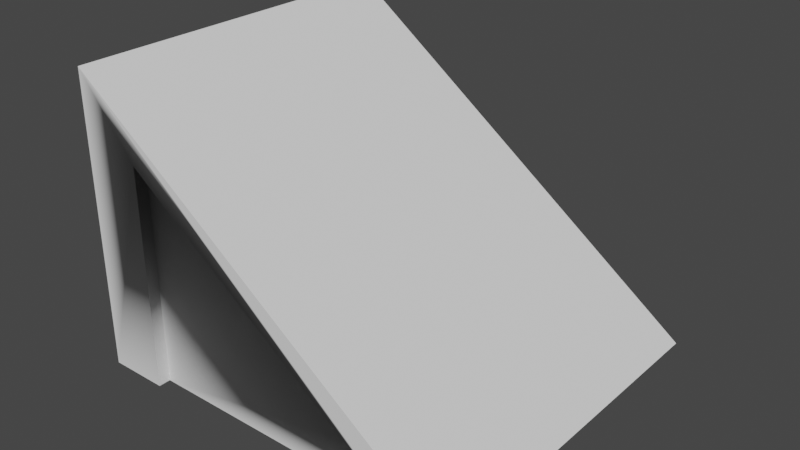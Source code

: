 # Source: Roof_Slant_Red.blend  (saved by Blender 3.0.42; exported with 4.5.12 LTS)
import bpy
from mathutils import Matrix  # noqa: F401  (used for matrix-valued properties, if any)

bpy.ops.wm.read_factory_settings(use_empty=True)
scene = bpy.context.scene
scene.name = 'Scene'

# ---- collections
col_collection = bpy.data.collections.new('Collection'); scene.collection.children.link(col_collection)

# ---- world
world_world = bpy.data.worlds.new('World'); scene.world = world_world
world_world.use_nodes = True; world_world.node_tree.nodes.clear()
_N = world_world.node_tree.nodes; _L = world_world.node_tree.links
n0 = _N.new('ShaderNodeOutputWorld'); n0.name = 'World Output'; n0.location = (300, 300)
n1 = _N.new('ShaderNodeBackground'); n1.name = 'Background'; n1.location = (10, 300)
n1.inputs[0].default_value = (0.05088, 0.05088, 0.05088, 1.0)
_L.new(n1.outputs[0], n0.inputs[0])
n0.is_active_output = True
world_world.color = (0.05088, 0.05088, 0.05088)
world_world.use_sun_shadow = False
world_world.sun_shadow_jitter_overblur = 0.0

# ---- meshes
me_roof_slant_red_01 = bpy.data.meshes.new('Roof_Slant_Red_01')
me_roof_slant_red_01.from_pydata([(3.0, 0.0, -3.0), (2.5, 0.0, -3.0), (2.5, 0.3667, -3.0), (0.0, 0.0, 0.0), (-3.292e-13, 0.0, -0.5), (0.1, -1.155e-14, -0.5), (0.1, -1.155e-14, -2.5), (-3.523e-13, 0.0, -2.5), (-4.043e-14, 0.0, -3.0), (0.5, 0.0, -3.0), (0.5, 0.0, -2.9), (2.5, 0.0, -2.9), (3.0, 0.0, 0.0), (2.5, 0.0, 0.0), (2.5, 0.0, -0.1), (0.5, 0.0, -0.1), (0.5, 0.0, 0.0), (0.0, 2.2, 0.0), (-7.508e-14, 2.2, -0.5), (-4.043e-14, 2.2, -3.0), (-9.818e-14, 2.2, -2.5), (0.1, 2.127, -2.5), (0.1, 2.127, -0.5), (0.5, 1.833, 0.0), (0.5, 1.833, -0.1), (2.5, 0.3667, -0.1), (2.5, 0.3667, 0.0), (2.5, 0.3667, -2.9), (0.5, 1.833, -2.9), (0.5, 1.833, -3.0), (-1.155e-14, 2.448, 2.888e-15), (-4.043e-14, 2.448, -3.0), (0.3683, 2.178, -3.0), (0.3683, 2.178, 2.888e-15), (3.161, -0.1183, -3.0), (3.28, 0.04301, -3.0), (3.161, -0.1183, 2.888e-15), (3.28, 0.04301, 2.888e-14)], [], [(0, 1, 2), (3, 4, 5, 6, 7, 8, 9, 10, 11, 1, 0, 12, 13, 14, 15, 16), (17, 18, 4, 3), (19, 20, 21, 22, 18, 17, 23, 24, 25, 26, 12, 0, 2, 27, 28, 29), (30, 31, 19, 20, 18, 17), (32, 31, 30, 33), (34, 0, 2, 29, 19, 31, 32, 35), (36, 12, 0, 34), (33, 30, 17, 23, 26, 12, 36, 37), (3, 16, 23, 17), (23, 16, 15, 24), (15, 14, 25, 24), (13, 26, 25, 14), (12, 26, 13), (25, 26, 23, 24), (36, 34, 35, 37), (33, 37, 35, 32), (29, 2, 27, 28), (2, 1, 11, 27), (28, 27, 11, 10), (9, 29, 28, 10), (19, 29, 9, 8), (7, 20, 19, 8), (6, 21, 20, 7), (5, 22, 21, 6), (4, 18, 22, 5), (20, 21, 22, 18)])
me_roof_slant_red_01.polygons.foreach_set('use_smooth', [1, 1, 1, 1, 0, 1, 1, 1, 1, 1, 1, 1, 1, 1, 1, 1, 1, 1, 1, 1, 1, 1, 1, 1, 1, 1, 0])
me_roof_slant_red_01.polygons.foreach_set('material_index', [0, 0, 0, 1, 2, 3, 2, 2, 2, 0, 0, 3, 0, 0, 2, 2, 2, 2, 0, 3, 0, 0, 0, 0, 3, 0, 1])
_k = set([(0, 1), (0, 34), (1, 2), (1, 11), (2, 29), (3, 4), (3, 16), (3, 17), (4, 5), (4, 18), (5, 6), (5, 22), (6, 7), (6, 21), (7, 8), (7, 20), (8, 9), (8, 19), (9, 10), (9, 29), (10, 11), (10, 28), (11, 27), (12, 13), (12, 36), (13, 14), (13, 26), (14, 15), (14, 25), (15, 16), (15, 24), (16, 23), (17, 18), (17, 30), (18, 20), (18, 22), (19, 20), (19, 31), (20, 21), (21, 22), (23, 26), (30, 31), (30, 33), (31, 32), (32, 35), (33, 37), (34, 35), (34, 36), (35, 37), (36, 37)])
me_roof_slant_red_01.attributes.new('sharp_edge', 'BOOLEAN', 'EDGE').data.foreach_set('value', [ (min(e.vertices), max(e.vertices)) in _k for e in me_roof_slant_red_01.edges])
_uv = me_roof_slant_red_01.uv_layers.new(name='UVMap')
_uv.uv.foreach_set('vector', [0.135, 0.5199, 0.1311, 0.5199, 0.1311, 0.517, 0.1116, 0.5199, 0.1116, 0.516, 0.1124, 0.516, 0.1124, 0.5004, 0.1116, 0.5004, 0.1116, 0.4965, 0.1155, 0.4965, 0.1155, 0.4973, 0.1311, 0.4973, 0.1311, 0.4965, 0.135, 0.4965, 0.135, 0.5199, 0.1311, 0.5199, 0.1311, 0.5191, 0.1155, 0.5191, 0.1155, 0.5199, 0.1116, 0.5027, 0.1155, 0.5027, 0.1155, 0.5199, 0.1116, 0.5199, 0.5163, 0.5194, 0.5136, 0.5194, 0.5136, 0.5187, 0.5027, 0.5187, 0.5027, 0.5194, 0.5, 0.5194, 0.5, 0.516, 0.5005, 0.516, 0.5005, 0.5025, 0.5, 0.5025, 0.5, 0.4992, 0.5163, 0.4992, 0.5163, 0.5025, 0.5158, 0.5025, 0.5158, 0.516, 0.5163, 0.516, 0.5, 0.5257, 0.4837, 0.5257, 0.4837, 0.5243, 0.4864, 0.5243, 0.4973, 0.5243, 0.5, 0.5243, 0.2155, 0.8683, 0.2155, 0.8794, 0.1427, 0.8794, 0.1427, 0.8683, 0.4828, 0.5117, 0.4837, 0.5123, 0.4864, 0.5143, 0.4973, 0.5223, 0.5, 0.5243, 0.5, 0.5257, 0.498, 0.5242, 0.4821, 0.5126, 0.5, 0.4981, 0.5, 0.4992, 0.4837, 0.4992, 0.4837, 0.4981, 0.502, 0.5242, 0.5, 0.5257, 0.5, 0.5243, 0.5027, 0.5223, 0.5136, 0.5143, 0.5163, 0.5123, 0.5172, 0.5117, 0.5179, 0.5126, 0.1116, 0.5199, 0.1077, 0.5199, 0.1077, 0.5056, 0.1116, 0.5027, 0.1116, 0.5056, 0.1116, 0.5199, 0.1108, 0.5199, 0.1108, 0.5056, 0.1549, 0.8443, 0.2034, 0.8443, 0.2034, 0.8532, 0.1549, 0.8887, 0.1116, 0.5199, 0.1116, 0.517, 0.1124, 0.517, 0.1124, 0.5199, 0.08823, 0.5199, 0.09213, 0.517, 0.09213, 0.5199, 0.4995, 0.5025, 0.5, 0.5025, 0.5, 0.516, 0.4995, 0.516, 0.5, 0.522, 0.5163, 0.522, 0.5163, 0.5231, 0.5, 0.5231, 0.5, 0.5177, 0.5, 0.4981, 0.5163, 0.4981, 0.5163, 0.5177, 0.4837, 0.516, 0.4837, 0.5025, 0.4842, 0.5025, 0.4842, 0.516, 0.135, 0.517, 0.135, 0.5199, 0.1342, 0.5199, 0.1342, 0.517, 0.1306, 0.8887, 0.08208, 0.8532, 0.08208, 0.8443, 0.1306, 0.8443, 0.08823, 0.5199, 0.08823, 0.5056, 0.08901, 0.5056, 0.08901, 0.5199, 0.1116, 0.5027, 0.1155, 0.5056, 0.1155, 0.5199, 0.1116, 0.5199, 0.1311, 0.5199, 0.1311, 0.5027, 0.135, 0.5027, 0.135, 0.5199, 0.1108, 0.5199, 0.1108, 0.5033, 0.1116, 0.5027, 0.1116, 0.5199, 0.1306, 0.8443, 0.1306, 0.8958, 0.08208, 0.8958, 0.08208, 0.8443, 0.1116, 0.5199, 0.1116, 0.5027, 0.1124, 0.5033, 0.1124, 0.5199, 0.5136, 0.5194, 0.5136, 0.5187, 0.5027, 0.5187, 0.5027, 0.5194])
me_roof_slant_red_01.materials.append(None)
me_roof_slant_red_01.materials.append(None)
me_roof_slant_red_01.materials.append(None)
me_roof_slant_red_01.materials.append(None)
me_roof_slant_red_01.use_remesh_fix_poles = True
me_roof_slant_red_01.use_remesh_preserve_attributes = False
me_roof_slant_red_01.update()
me_roof_slant_red_01.normals_split_custom_set([tuple(v) for v in zip(*[iter([0.0, 0.0, -1.0, 0.0, 0.0, -1.0, 0.0, 0.0, -1.0, 2.75e-15, -1.0, 0.0, 2.75e-15, -1.0, 0.0, 2.75e-15, -1.0, 0.0, 2.75e-15, -1.0, 0.0, 2.75e-15, -1.0, 0.0, 2.75e-15, -1.0, 0.0, 2.75e-15, -1.0, 0.0, 2.75e-15, -1.0, 0.0, 2.75e-15, -1.0, 0.0, 2.75e-15, -1.0, 0.0, 2.75e-15, -1.0, 0.0, 2.75e-15, -1.0, 0.0, 2.75e-15, -1.0, 0.0, 2.75e-15, -1.0, 0.0, 2.75e-15, -1.0, 0.0, 2.75e-15, -1.0, 0.0, -1.0, 5.775e-14, 4.043e-13, -1.0, 5.775e-14, 4.043e-13, -1.0, 5.775e-14, 4.043e-13, -1.0, 5.775e-14, 4.043e-13, 0.5914, 0.8064, 0.0, 0.5914, 0.8064, 0.0, 0.5914, 0.8064, 0.0, 0.5914, 0.8064, 0.0, 0.5914, 0.8064, 0.0, 0.5914, 0.8064, 0.0, 0.5914, 0.8064, 0.0, 0.5914, 0.8064, 0.0, 0.5914, 0.8064, 0.0, 0.5914, 0.8064, 0.0, 0.5914, 0.8064, 0.0, 0.5914, 0.8064, 0.0, 0.5914, 0.8064, 0.0, 0.5914, 0.8064, 0.0, 0.5914, 0.8064, 0.0, 0.5914, 0.8064, 0.0, -1.0, 1.999e-13, 1.155e-14, -1.0, 1.999e-13, 1.155e-14, -1.0, 1.999e-13, 1.155e-14, -1.0, 1.999e-13, 1.155e-14, -1.0, 1.999e-13, 1.155e-14, -1.0, 1.999e-13, 1.155e-14, 0.5914, 0.8064, 0.0, 0.5914, 0.8064, 0.0, 0.5914, 0.8064, 0.0, 0.5914, 0.8064, 0.0, 0.0, 0.0, -1.0, 0.0, 0.0, -1.0, 0.0, 0.0, -1.0, 0.0, 0.0, -1.0, 0.0, 0.0, -1.0, 0.0, 0.0, -1.0, 0.0, 0.0, -1.0, 0.0, 0.0, -1.0, -0.5914, -0.8064, 0.0, -0.5914, -0.8064, 0.0, -0.5914, -0.8064, 0.0, -0.5914, -0.8064, 0.0, -4.597e-14, -5.658e-14, 1.0, -4.597e-14, -5.658e-14, 1.0, -4.597e-14, -5.658e-14, 1.0, -4.597e-14, -5.658e-14, 1.0, -4.597e-14, -5.658e-14, 1.0, -4.597e-14, -5.658e-14, 1.0, -4.597e-14, -5.658e-14, 1.0, -4.597e-14, -5.658e-14, 1.0, 0.0, 0.0, 1.0, 0.0, 0.0, 1.0, 0.0, 0.0, 1.0, 0.0, 0.0, 1.0, 1.0, 0.0, 0.0, 1.0, 0.0, 0.0, 1.0, 0.0, 0.0, 1.0, 0.0, 0.0, 0.0, 0.0, 1.0, 0.0, 0.0, 1.0, 0.0, 0.0, 1.0, 0.0, 0.0, 1.0, -1.0, 0.0, 0.0, -1.0, 0.0, 0.0, -1.0, 0.0, 0.0, -1.0, 0.0, 0.0, 0.0, 0.0, 1.0, 0.0, 0.0, 1.0, 0.0, 0.0, 1.0, -0.5914, -0.8064, 0.0, -0.5914, -0.8064, 0.0, -0.5914, -0.8064, 0.0, -0.5914, -0.8064, 0.0, 0.8064, -0.5914, 0.0, 0.8064, -0.5914, 0.0, 0.8064, -0.5914, 0.0, 0.8064, -0.5914, 0.0, 0.5914, 0.8064, 0.0, 0.5914, 0.8064, 0.0, 0.5914, 0.8064, 0.0, 0.5914, 0.8064, 0.0, -0.5914, -0.8064, 0.0, -0.5914, -0.8064, 0.0, -0.5914, -0.8064, 0.0, -0.5914, -0.8064, 0.0, -1.0, 0.0, 0.0, -1.0, 0.0, 0.0, -1.0, 0.0, 0.0, -1.0, 0.0, 0.0, -1.626e-07, 0.0, -1.0, -1.626e-07, 0.0, -1.0, -1.626e-07, 0.0, -1.0, -1.626e-07, 0.0, -1.0, 1.0, 0.0, 0.0, 1.0, 0.0, 0.0, 1.0, 0.0, 0.0, 1.0, 0.0, 0.0, 4.729e-07, 0.0, -1.0, 4.729e-07, 0.0, -1.0, 4.729e-07, 0.0, -1.0, 4.729e-07, 0.0, -1.0, -1.0, 5.775e-14, -3.696e-13, -1.0, 5.775e-14, -3.696e-13, -1.0, 5.775e-14, -3.696e-13, -1.0, 5.775e-14, -3.696e-13, 0.0, 0.0, 1.0, 0.0, 0.0, 1.0, 0.0, 0.0, 1.0, 0.0, 0.0, 1.0, -1.0, 0.0, 0.0, -1.0, 0.0, 0.0, -1.0, 0.0, 0.0, -1.0, 0.0, 0.0, 0.0, 0.0, -1.0, 0.0, 0.0, -1.0, 0.0, 0.0, -1.0, 0.0, 0.0, -1.0, -0.5913, -0.8064, 0.0, -0.5913, -0.8064, 0.0, -0.5913, -0.8064, 0.0, -0.5913, -0.8064, 0.0])] * 3)])

# ---- objects
ob_roof_slant_red_01 = bpy.data.objects.new('Roof_Slant_Red_01', me_roof_slant_red_01)

# ---- transforms, parenting, visibility, modifiers, constraints
ob_roof_slant_red_01.location = (0.0, 0.0, 0.0)
ob_roof_slant_red_01.rotation_euler = (1.571, -0.0, 0.0)

# ---- collection membership
col_collection.objects.link(ob_roof_slant_red_01)

# ---- scene / render settings (as saved in the file)
scene.frame_start = 1; scene.frame_end = 250; scene.frame_set(1)
scene.render.engine = 'BLENDER_EEVEE_NEXT'
scene.cycles.sampling_pattern = 'TABULATED_SOBOL'
scene.cycles.use_light_tree = False
scene.view_settings.view_transform = 'Filmic'
bpy.context.view_layer.update()

# ---- added for rendering (the .blend has no active camera and no usable light): camera, sun
cam_auto = bpy.data.cameras.new('AutoCamera')
cam_auto.lens = 50.0
cam_auto.sensor_width = 36.0
cam_auto.clip_end = 1000.0
ob_auto_camera = bpy.data.objects.new('AutoCamera', cam_auto)
scene.collection.objects.link(ob_auto_camera)
ob_auto_camera.location = (6.38837, -4.19832, 4.96375)
ob_auto_camera.rotation_euler = (1.09748, -7.21219e-08, 0.694738)
scene.camera = ob_auto_camera
light_auto_sun = bpy.data.lights.new('AutoSun', 'SUN')
light_auto_sun.energy = 3.0
light_auto_sun.angle = 0.0523599
ob_auto_sun = bpy.data.objects.new('AutoSun', light_auto_sun)
scene.collection.objects.link(ob_auto_sun)
ob_auto_sun.rotation_euler = (0.872665, 0.174533, 0.523599)
bpy.context.view_layer.update()
